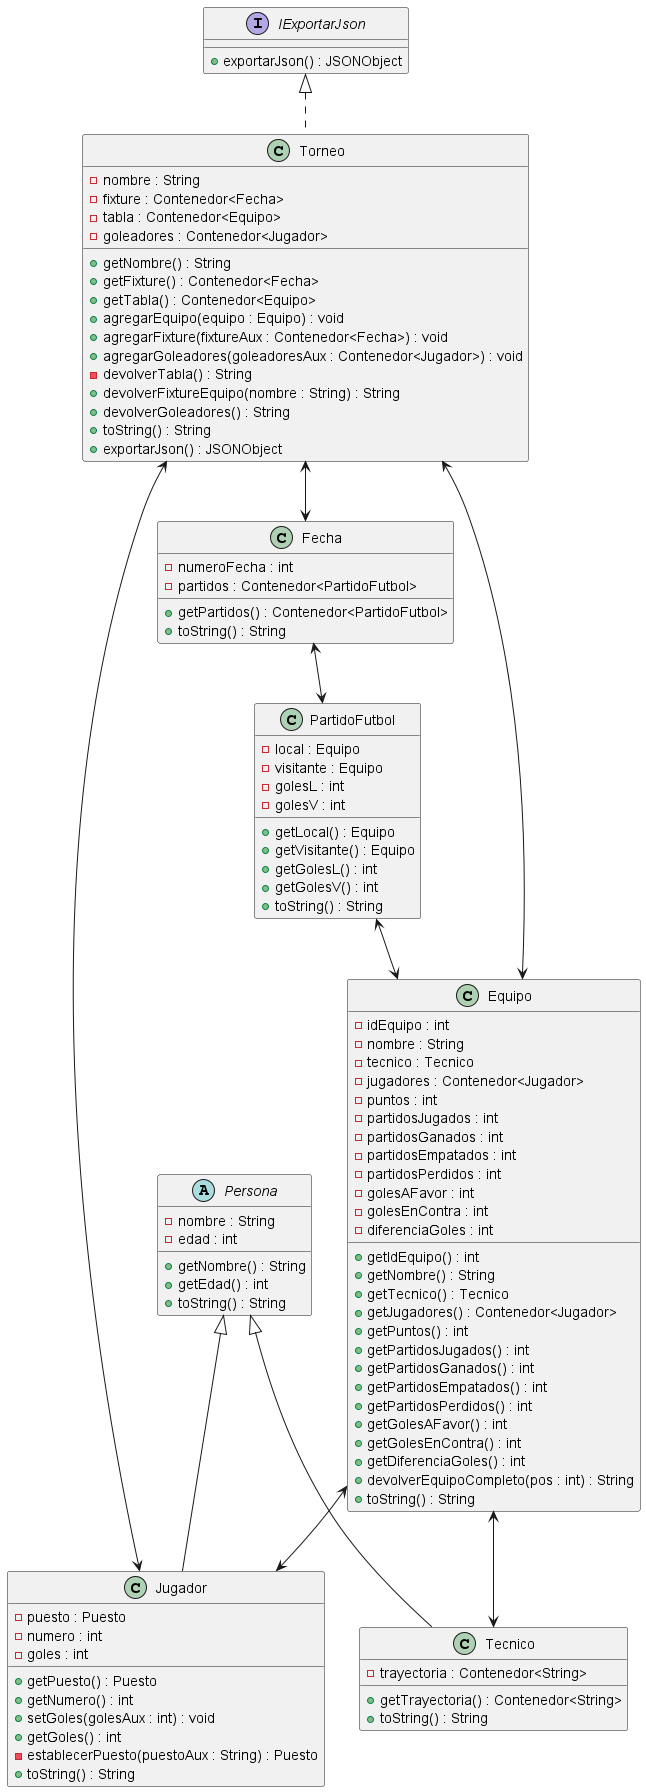

The diagram above was rendered by PlantUML. Its source (embedded in the PNG):
@startuml
Torneo <--> Fecha
Torneo <----> Equipo
Torneo <-----> Jugador
Fecha <--> PartidoFutbol
PartidoFutbol <--> Equipo
Equipo <--> Jugador
Equipo <--> Tecnico
interface IExportarJson {
    + exportarJson() : JSONObject
}
class Torneo implements IExportarJson {
    - nombre : String
    - fixture : Contenedor<Fecha>
    - tabla : Contenedor<Equipo>
    - goleadores : Contenedor<Jugador>
    + getNombre() : String
    + getFixture() : Contenedor<Fecha>
    + getTabla() : Contenedor<Equipo>
    + agregarEquipo(equipo : Equipo) : void
    + agregarFixture(fixtureAux : Contenedor<Fecha>) : void
    + agregarGoleadores(goleadoresAux : Contenedor<Jugador>) : void
    - devolverTabla() : String
    + devolverFixtureEquipo(nombre : String) : String
    + devolverGoleadores() : String
    + toString() : String
    + exportarJson() : JSONObject
}
class Fecha {
    - numeroFecha : int
    - partidos : Contenedor<PartidoFutbol>
    + getPartidos() : Contenedor<PartidoFutbol>
    + toString() : String
}
class PartidoFutbol {
    - local : Equipo
    - visitante : Equipo
    - golesL : int
    - golesV : int
    + getLocal() : Equipo
    + getVisitante() : Equipo
    + getGolesL() : int
    + getGolesV() : int
    + toString() : String
}
class Equipo {
    - idEquipo : int
    - nombre : String
    - tecnico : Tecnico
    - jugadores : Contenedor<Jugador>
    - puntos : int
    - partidosJugados : int
    - partidosGanados : int
    - partidosEmpatados : int
    - partidosPerdidos : int
    - golesAFavor : int
    - golesEnContra : int
    - diferenciaGoles : int
    + getIdEquipo() : int
    + getNombre() : String
    + getTecnico() : Tecnico
    + getJugadores() : Contenedor<Jugador>
    + getPuntos() : int
    + getPartidosJugados() : int
    + getPartidosGanados() : int
    + getPartidosEmpatados() : int
    + getPartidosPerdidos() : int
    + getGolesAFavor() : int
    + getGolesEnContra() : int
    + getDiferenciaGoles() : int
    + devolverEquipoCompleto(pos : int) : String
    + toString() : String
}
abstract class Persona {
    - nombre : String
    - edad : int
    + getNombre() : String
    + getEdad() : int
    + toString() : String
}
class Jugador extends Persona {
    - puesto : Puesto
    - numero : int
    - goles : int
    + getPuesto() : Puesto
    + getNumero() : int
    + setGoles(golesAux : int) : void
    + getGoles() : int
    - establecerPuesto(puestoAux : String) : Puesto
    + toString() : String
}
class Tecnico extends Persona {
    - trayectoria : Contenedor<String>
    + getTrayectoria() : Contenedor<String>
    + toString() : String
}
@enduml